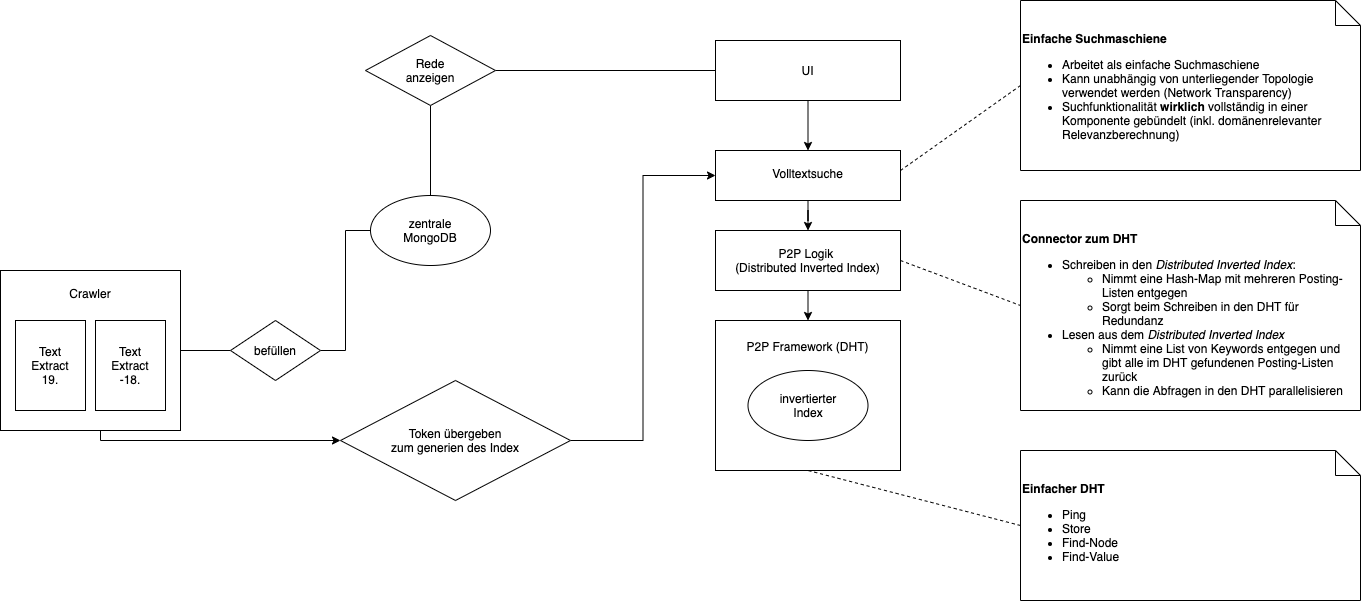

The diagram above was exported from draw.io. Its source (the exported page's mxGraphModel, read from the mxfile embedded in the PNG):
<mxGraphModel dx="1026" dy="478" grid="1" gridSize="10" guides="1" tooltips="1" connect="1" arrows="1" fold="1" page="1" pageScale="1" pageWidth="1600" pageHeight="900" math="0" shadow="0">
  <root>
    <mxCell id="0" />
    <mxCell id="1" parent="0" />
    <mxCell id="9UntmhCFWqjC4jUO7H-Y-1" value="&lt;div&gt;&lt;div style=&quot;line-height: 180%&quot; align=&quot;center&quot;&gt;P2P Framework (DHT)&lt;/div&gt;&lt;/div&gt;" style="rounded=0;whiteSpace=wrap;html=1;verticalAlign=top;spacingTop=10;" parent="1" vertex="1">
      <mxGeometry x="925" y="440" width="185" height="150" as="geometry" />
    </mxCell>
    <mxCell id="9UntmhCFWqjC4jUO7H-Y-9" value="" style="edgeStyle=orthogonalEdgeStyle;rounded=0;orthogonalLoop=1;jettySize=auto;html=1;" parent="1" source="ISbuVDoknW63Z1Gn4mvO-24" target="ISbuVDoknW63Z1Gn4mvO-15" edge="1">
      <mxGeometry relative="1" as="geometry" />
    </mxCell>
    <mxCell id="ISbuVDoknW63Z1Gn4mvO-24" value="&lt;div&gt;Volltextsuche&lt;/div&gt;" style="rounded=0;whiteSpace=wrap;html=1;verticalAlign=top;spacingTop=10;" parent="1" vertex="1">
      <mxGeometry x="925" y="270" width="185" height="50" as="geometry" />
    </mxCell>
    <mxCell id="ISbuVDoknW63Z1Gn4mvO-11" value="" style="edgeStyle=orthogonalEdgeStyle;rounded=0;orthogonalLoop=1;jettySize=auto;html=1;endArrow=none;endFill=0;" parent="1" source="ISbuVDoknW63Z1Gn4mvO-7" target="ISbuVDoknW63Z1Gn4mvO-10" edge="1">
      <mxGeometry relative="1" as="geometry" />
    </mxCell>
    <mxCell id="UDJxi3xZnnifPjPwzsYQ-2" style="edgeStyle=orthogonalEdgeStyle;rounded=0;orthogonalLoop=1;jettySize=auto;html=1;entryX=0;entryY=0.5;entryDx=0;entryDy=0;" parent="1" source="ISbuVDoknW63Z1Gn4mvO-7" target="UDJxi3xZnnifPjPwzsYQ-1" edge="1">
      <mxGeometry relative="1" as="geometry">
        <Array as="points">
          <mxPoint x="310" y="560" />
        </Array>
      </mxGeometry>
    </mxCell>
    <mxCell id="ISbuVDoknW63Z1Gn4mvO-7" value="Crawler&lt;div style=&quot;text-align: justify&quot;&gt;&lt;/div&gt;" style="rounded=0;whiteSpace=wrap;html=1;verticalAlign=top;spacingTop=10;" parent="1" vertex="1">
      <mxGeometry x="210" y="390" width="180" height="160" as="geometry" />
    </mxCell>
    <mxCell id="ISbuVDoknW63Z1Gn4mvO-4" value="Text&lt;br&gt;Extract&lt;br&gt;19." style="rounded=0;whiteSpace=wrap;html=1;" parent="1" vertex="1">
      <mxGeometry x="225" y="440" width="70" height="90" as="geometry" />
    </mxCell>
    <mxCell id="ISbuVDoknW63Z1Gn4mvO-6" value="Text&lt;br&gt;Extract&lt;br&gt;-18." style="rounded=0;whiteSpace=wrap;html=1;" parent="1" vertex="1">
      <mxGeometry x="305" y="440" width="70" height="90" as="geometry" />
    </mxCell>
    <mxCell id="ISbuVDoknW63Z1Gn4mvO-12" value="" style="edgeStyle=orthogonalEdgeStyle;rounded=0;orthogonalLoop=1;jettySize=auto;html=1;endArrow=none;endFill=0;entryX=0;entryY=0.5;entryDx=0;entryDy=0;" parent="1" source="ISbuVDoknW63Z1Gn4mvO-10" target="ISbuVDoknW63Z1Gn4mvO-16" edge="1">
      <mxGeometry relative="1" as="geometry">
        <mxPoint x="580" y="470" as="targetPoint" />
      </mxGeometry>
    </mxCell>
    <mxCell id="ISbuVDoknW63Z1Gn4mvO-10" value="befüllen" style="rhombus;whiteSpace=wrap;html=1;" parent="1" vertex="1">
      <mxGeometry x="440" y="440" width="90" height="60" as="geometry" />
    </mxCell>
    <mxCell id="9UntmhCFWqjC4jUO7H-Y-8" style="edgeStyle=orthogonalEdgeStyle;rounded=0;orthogonalLoop=1;jettySize=auto;html=1;exitX=0.5;exitY=1;exitDx=0;exitDy=0;entryX=0.5;entryY=0;entryDx=0;entryDy=0;" parent="1" source="ISbuVDoknW63Z1Gn4mvO-15" target="9UntmhCFWqjC4jUO7H-Y-1" edge="1">
      <mxGeometry relative="1" as="geometry" />
    </mxCell>
    <mxCell id="ISbuVDoknW63Z1Gn4mvO-15" value="&lt;div&gt;P2P Logik &lt;br&gt;&lt;/div&gt;&lt;div&gt;(Distributed Inverted Index)&lt;/div&gt;" style="rounded=0;whiteSpace=wrap;html=1;verticalAlign=top;spacingTop=10;" parent="1" vertex="1">
      <mxGeometry x="925" y="350" width="185" height="60" as="geometry" />
    </mxCell>
    <mxCell id="ISbuVDoknW63Z1Gn4mvO-16" value="zentrale&lt;br&gt;MongoDB" style="ellipse;whiteSpace=wrap;html=1;" parent="1" vertex="1">
      <mxGeometry x="580" y="315" width="120" height="70" as="geometry" />
    </mxCell>
    <mxCell id="ISbuVDoknW63Z1Gn4mvO-17" value="invertierter&lt;br&gt;Index" style="ellipse;whiteSpace=wrap;html=1;" parent="1" vertex="1">
      <mxGeometry x="957.5" y="490" width="120" height="70" as="geometry" />
    </mxCell>
    <mxCell id="9UntmhCFWqjC4jUO7H-Y-10" value="" style="edgeStyle=orthogonalEdgeStyle;rounded=0;orthogonalLoop=1;jettySize=auto;html=1;" parent="1" source="ISbuVDoknW63Z1Gn4mvO-23" target="ISbuVDoknW63Z1Gn4mvO-24" edge="1">
      <mxGeometry relative="1" as="geometry" />
    </mxCell>
    <mxCell id="ISbuVDoknW63Z1Gn4mvO-23" value="UI" style="rounded=0;whiteSpace=wrap;html=1;" parent="1" vertex="1">
      <mxGeometry x="925" y="160" width="185" height="60" as="geometry" />
    </mxCell>
    <mxCell id="ISbuVDoknW63Z1Gn4mvO-35" style="edgeStyle=orthogonalEdgeStyle;rounded=0;orthogonalLoop=1;jettySize=auto;html=1;endArrow=none;endFill=0;" parent="1" source="ISbuVDoknW63Z1Gn4mvO-34" target="ISbuVDoknW63Z1Gn4mvO-23" edge="1">
      <mxGeometry relative="1" as="geometry" />
    </mxCell>
    <mxCell id="ISbuVDoknW63Z1Gn4mvO-36" style="edgeStyle=orthogonalEdgeStyle;rounded=0;orthogonalLoop=1;jettySize=auto;html=1;endArrow=none;endFill=0;" parent="1" source="ISbuVDoknW63Z1Gn4mvO-34" target="ISbuVDoknW63Z1Gn4mvO-16" edge="1">
      <mxGeometry relative="1" as="geometry" />
    </mxCell>
    <mxCell id="ISbuVDoknW63Z1Gn4mvO-34" value="Rede&lt;br&gt;anzeigen" style="rhombus;whiteSpace=wrap;html=1;" parent="1" vertex="1">
      <mxGeometry x="575" y="155" width="130" height="70" as="geometry" />
    </mxCell>
    <mxCell id="UDJxi3xZnnifPjPwzsYQ-3" style="edgeStyle=orthogonalEdgeStyle;rounded=0;orthogonalLoop=1;jettySize=auto;html=1;entryX=0;entryY=0.5;entryDx=0;entryDy=0;" parent="1" source="UDJxi3xZnnifPjPwzsYQ-1" target="ISbuVDoknW63Z1Gn4mvO-24" edge="1">
      <mxGeometry relative="1" as="geometry">
        <mxPoint x="840" y="440" as="targetPoint" />
      </mxGeometry>
    </mxCell>
    <mxCell id="UDJxi3xZnnifPjPwzsYQ-1" value="Token übergeben&lt;br&gt;zum generien des Index" style="rhombus;whiteSpace=wrap;html=1;" parent="1" vertex="1">
      <mxGeometry x="550" y="500" width="230" height="120" as="geometry" />
    </mxCell>
    <mxCell id="9UntmhCFWqjC4jUO7H-Y-4" value="&lt;div&gt;&lt;b&gt;Einfacher DHT&lt;/b&gt;&lt;/div&gt;&lt;div&gt;&lt;ul&gt;&lt;li&gt;Ping&lt;/li&gt;&lt;li&gt;Store&lt;/li&gt;&lt;li&gt;Find-Node&lt;/li&gt;&lt;li&gt;Find-Value&lt;br&gt;&lt;/li&gt;&lt;/ul&gt;&lt;/div&gt;" style="shape=note2;boundedLbl=1;whiteSpace=wrap;html=1;size=25;verticalAlign=top;align=left;" parent="1" vertex="1">
      <mxGeometry x="1230" y="570" width="340" height="150" as="geometry" />
    </mxCell>
    <mxCell id="9UntmhCFWqjC4jUO7H-Y-6" value="" style="endArrow=none;dashed=1;html=1;exitX=1;exitY=0.5;exitDx=0;exitDy=0;entryX=0;entryY=0.5;entryDx=0;entryDy=0;entryPerimeter=0;" parent="1" source="ISbuVDoknW63Z1Gn4mvO-15" target="9UntmhCFWqjC4jUO7H-Y-11" edge="1">
      <mxGeometry width="50" height="50" relative="1" as="geometry">
        <mxPoint x="1120" y="380" as="sourcePoint" />
        <mxPoint x="1180" y="385" as="targetPoint" />
      </mxGeometry>
    </mxCell>
    <mxCell id="9UntmhCFWqjC4jUO7H-Y-7" value="" style="endArrow=none;dashed=1;html=1;entryX=0.5;entryY=1;entryDx=0;entryDy=0;exitX=0;exitY=0.5;exitDx=0;exitDy=0;exitPerimeter=0;" parent="1" source="9UntmhCFWqjC4jUO7H-Y-4" target="9UntmhCFWqjC4jUO7H-Y-1" edge="1">
      <mxGeometry width="50" height="50" relative="1" as="geometry">
        <mxPoint x="1177" y="650" as="sourcePoint" />
        <mxPoint x="1000" y="670" as="targetPoint" />
      </mxGeometry>
    </mxCell>
    <mxCell id="9UntmhCFWqjC4jUO7H-Y-11" value="&lt;div&gt;&lt;b&gt;Connector zum DHT&lt;/b&gt;&lt;/div&gt;&lt;div&gt;&lt;ul&gt;&lt;li&gt;Schreiben in den &lt;i&gt;Distributed Inverted Index&lt;/i&gt;:&lt;br&gt;&lt;/li&gt;&lt;ul&gt;&lt;li&gt;Nimmt eine Hash-Map mit mehreren Posting-Listen entgegen&lt;/li&gt;&lt;li&gt;Sorgt beim Schreiben in den DHT für Redundanz&lt;br&gt;&lt;/li&gt;&lt;/ul&gt;&lt;li&gt;Lesen aus dem &lt;i&gt;Distributed Inverted Index&lt;/i&gt;&lt;/li&gt;&lt;ul&gt;&lt;li&gt;Nimmt eine List von Keywords entgegen und gibt alle im DHT gefundenen Posting-Listen zurück&lt;/li&gt;&lt;li&gt;Kann die Abfragen in den DHT parallelisieren&lt;br&gt;&lt;/li&gt;&lt;/ul&gt;&lt;/ul&gt;&lt;/div&gt;" style="shape=note2;boundedLbl=1;whiteSpace=wrap;html=1;size=25;verticalAlign=top;align=left;" parent="1" vertex="1">
      <mxGeometry x="1230" y="320" width="340" height="210" as="geometry" />
    </mxCell>
    <mxCell id="9UntmhCFWqjC4jUO7H-Y-12" value="&lt;div&gt;&lt;b&gt;Einfache Suchmaschiene&lt;br&gt;&lt;/b&gt;&lt;/div&gt;&lt;div&gt;&lt;ul&gt;&lt;li&gt;Arbeitet als einfache Suchmaschiene&lt;/li&gt;&lt;li&gt;Kann unabhängig von unterliegender Topologie verwendet werden (Network Transparency)&lt;/li&gt;&lt;li&gt;Suchfunktionalität &lt;b&gt;wirklich&lt;/b&gt; vollständig in einer Komponente gebündelt (inkl. domänenrelevanter Relevanzberechnung)&lt;br&gt;&lt;/li&gt;&lt;/ul&gt;&lt;/div&gt;" style="shape=note2;boundedLbl=1;whiteSpace=wrap;html=1;size=25;verticalAlign=top;align=left;" parent="1" vertex="1">
      <mxGeometry x="1230" y="120" width="340" height="170" as="geometry" />
    </mxCell>
    <mxCell id="9UntmhCFWqjC4jUO7H-Y-13" value="" style="endArrow=none;dashed=1;html=1;exitX=1;exitY=0.5;exitDx=0;exitDy=0;entryX=0;entryY=0.5;entryDx=0;entryDy=0;entryPerimeter=0;" parent="1" target="9UntmhCFWqjC4jUO7H-Y-12" edge="1">
      <mxGeometry width="50" height="50" relative="1" as="geometry">
        <mxPoint x="1110" y="290" as="sourcePoint" />
        <mxPoint x="1180" y="295" as="targetPoint" />
      </mxGeometry>
    </mxCell>
  </root>
</mxGraphModel>